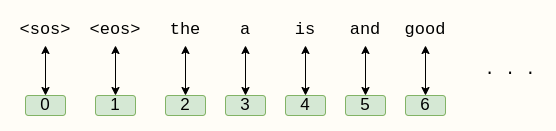

The diagram above was exported from draw.io. Its source (the exported page's mxGraphModel, read from the mxfile embedded in the PNG):
<mxGraphModel dx="1350" dy="878" grid="1" gridSize="10" guides="1" tooltips="1" connect="1" arrows="1" fold="1" page="1" pageScale="1" pageWidth="850" pageHeight="1100" background="#FFFDF7" math="0" shadow="0">
  <root>
    <mxCell id="BD7J5GnOU9z9HoIJGaB3-0" />
    <mxCell id="BD7J5GnOU9z9HoIJGaB3-1" parent="BD7J5GnOU9z9HoIJGaB3-0" />
    <mxCell id="5ipaL2dhz72wgZNgLsSP-0" value="&lt;font style=&quot;font-size: 17px;&quot;&gt;&amp;lt;sos&amp;gt;&lt;/font&gt;" style="text;html=1;strokeColor=none;fillColor=none;align=center;verticalAlign=middle;whiteSpace=wrap;rounded=0;fontFamily=Courier New;fontSize=17;" vertex="1" parent="BD7J5GnOU9z9HoIJGaB3-1">
      <mxGeometry x="205" y="30" width="60" height="30" as="geometry" />
    </mxCell>
    <mxCell id="U1LqS_woXCBxSwdNxXGE-0" value="&lt;font style=&quot;font-size: 17px;&quot;&gt;&amp;lt;eos&amp;gt;&lt;/font&gt;" style="text;html=1;strokeColor=none;fillColor=none;align=center;verticalAlign=middle;whiteSpace=wrap;rounded=0;fontFamily=Courier New;fontSize=17;" vertex="1" parent="BD7J5GnOU9z9HoIJGaB3-1">
      <mxGeometry x="275" y="30" width="60" height="30" as="geometry" />
    </mxCell>
    <mxCell id="U1LqS_woXCBxSwdNxXGE-1" value="the" style="text;html=1;strokeColor=none;fillColor=none;align=center;verticalAlign=middle;whiteSpace=wrap;rounded=0;fontFamily=Courier New;fontSize=17;" vertex="1" parent="BD7J5GnOU9z9HoIJGaB3-1">
      <mxGeometry x="345" y="30" width="60" height="30" as="geometry" />
    </mxCell>
    <mxCell id="U1LqS_woXCBxSwdNxXGE-2" value="a" style="text;html=1;strokeColor=none;fillColor=none;align=center;verticalAlign=middle;whiteSpace=wrap;rounded=0;fontFamily=Courier New;fontSize=17;" vertex="1" parent="BD7J5GnOU9z9HoIJGaB3-1">
      <mxGeometry x="405" y="30" width="60" height="30" as="geometry" />
    </mxCell>
    <mxCell id="U1LqS_woXCBxSwdNxXGE-3" value="is" style="text;html=1;strokeColor=none;fillColor=none;align=center;verticalAlign=middle;whiteSpace=wrap;rounded=0;fontFamily=Courier New;fontSize=17;" vertex="1" parent="BD7J5GnOU9z9HoIJGaB3-1">
      <mxGeometry x="465" y="30" width="60" height="30" as="geometry" />
    </mxCell>
    <mxCell id="U1LqS_woXCBxSwdNxXGE-4" value="and" style="text;html=1;strokeColor=none;fillColor=none;align=center;verticalAlign=middle;whiteSpace=wrap;rounded=0;fontFamily=Courier New;fontSize=17;" vertex="1" parent="BD7J5GnOU9z9HoIJGaB3-1">
      <mxGeometry x="525" y="30" width="60" height="30" as="geometry" />
    </mxCell>
    <mxCell id="U1LqS_woXCBxSwdNxXGE-5" value="good" style="text;html=1;strokeColor=none;fillColor=none;align=center;verticalAlign=middle;whiteSpace=wrap;rounded=0;fontFamily=Courier New;fontSize=17;" vertex="1" parent="BD7J5GnOU9z9HoIJGaB3-1">
      <mxGeometry x="585" y="30" width="60" height="30" as="geometry" />
    </mxCell>
    <mxCell id="duNARXVoLzSwlN-iR_-z-0" value="0" style="rounded=1;whiteSpace=wrap;html=1;fontSize=17;fillColor=#d5e8d4;strokeColor=#82b366;" vertex="1" parent="BD7J5GnOU9z9HoIJGaB3-1">
      <mxGeometry x="215" y="110" width="40" height="20" as="geometry" />
    </mxCell>
    <mxCell id="duNARXVoLzSwlN-iR_-z-1" value="1" style="rounded=1;whiteSpace=wrap;html=1;fontSize=17;fillColor=#d5e8d4;strokeColor=#82b366;" vertex="1" parent="BD7J5GnOU9z9HoIJGaB3-1">
      <mxGeometry x="285" y="110" width="40" height="20" as="geometry" />
    </mxCell>
    <mxCell id="duNARXVoLzSwlN-iR_-z-2" value="2" style="rounded=1;whiteSpace=wrap;html=1;fontSize=17;fillColor=#d5e8d4;strokeColor=#82b366;" vertex="1" parent="BD7J5GnOU9z9HoIJGaB3-1">
      <mxGeometry x="355" y="110" width="40" height="20" as="geometry" />
    </mxCell>
    <mxCell id="duNARXVoLzSwlN-iR_-z-3" value="3" style="rounded=1;whiteSpace=wrap;html=1;fontSize=17;fillColor=#d5e8d4;strokeColor=#82b366;" vertex="1" parent="BD7J5GnOU9z9HoIJGaB3-1">
      <mxGeometry x="415" y="110" width="40" height="20" as="geometry" />
    </mxCell>
    <mxCell id="duNARXVoLzSwlN-iR_-z-4" value="4" style="rounded=1;whiteSpace=wrap;html=1;fontSize=17;fillColor=#d5e8d4;strokeColor=#82b366;" vertex="1" parent="BD7J5GnOU9z9HoIJGaB3-1">
      <mxGeometry x="475" y="110" width="40" height="20" as="geometry" />
    </mxCell>
    <mxCell id="duNARXVoLzSwlN-iR_-z-5" value="5" style="rounded=1;whiteSpace=wrap;html=1;fontSize=17;fillColor=#d5e8d4;strokeColor=#82b366;" vertex="1" parent="BD7J5GnOU9z9HoIJGaB3-1">
      <mxGeometry x="535" y="110" width="40" height="20" as="geometry" />
    </mxCell>
    <mxCell id="duNARXVoLzSwlN-iR_-z-6" value="6" style="rounded=1;whiteSpace=wrap;html=1;fontSize=17;fillColor=#d5e8d4;strokeColor=#82b366;" vertex="1" parent="BD7J5GnOU9z9HoIJGaB3-1">
      <mxGeometry x="595" y="110" width="40" height="20" as="geometry" />
    </mxCell>
    <mxCell id="duNARXVoLzSwlN-iR_-z-7" value=". . ." style="text;html=1;strokeColor=none;fillColor=none;align=center;verticalAlign=middle;whiteSpace=wrap;rounded=0;fontFamily=Courier New;fontSize=17;" vertex="1" parent="BD7J5GnOU9z9HoIJGaB3-1">
      <mxGeometry x="670" y="70" width="60" height="30" as="geometry" />
    </mxCell>
    <mxCell id="duNARXVoLzSwlN-iR_-z-8" value="" style="endArrow=classic;startArrow=classic;html=1;rounded=0;fontSize=17;entryX=0.5;entryY=1;entryDx=0;entryDy=0;exitX=0.5;exitY=0;exitDx=0;exitDy=0;" edge="1" parent="BD7J5GnOU9z9HoIJGaB3-1" source="duNARXVoLzSwlN-iR_-z-0" target="5ipaL2dhz72wgZNgLsSP-0">
      <mxGeometry width="50" height="50" relative="1" as="geometry">
        <mxPoint x="120" y="130" as="sourcePoint" />
        <mxPoint x="170" y="80" as="targetPoint" />
      </mxGeometry>
    </mxCell>
    <mxCell id="duNARXVoLzSwlN-iR_-z-9" value="" style="endArrow=classic;startArrow=classic;html=1;rounded=0;fontSize=17;entryX=0.5;entryY=1;entryDx=0;entryDy=0;exitX=0.5;exitY=0;exitDx=0;exitDy=0;" edge="1" parent="BD7J5GnOU9z9HoIJGaB3-1" source="duNARXVoLzSwlN-iR_-z-1" target="U1LqS_woXCBxSwdNxXGE-0">
      <mxGeometry width="50" height="50" relative="1" as="geometry">
        <mxPoint x="245" y="120" as="sourcePoint" />
        <mxPoint x="245" y="70" as="targetPoint" />
        <Array as="points" />
      </mxGeometry>
    </mxCell>
    <mxCell id="duNARXVoLzSwlN-iR_-z-10" value="" style="endArrow=classic;startArrow=classic;html=1;rounded=0;fontSize=17;exitX=0.5;exitY=0;exitDx=0;exitDy=0;" edge="1" parent="BD7J5GnOU9z9HoIJGaB3-1" source="duNARXVoLzSwlN-iR_-z-2" target="U1LqS_woXCBxSwdNxXGE-1">
      <mxGeometry width="50" height="50" relative="1" as="geometry">
        <mxPoint x="240" y="270" as="sourcePoint" />
        <mxPoint x="290" y="220" as="targetPoint" />
      </mxGeometry>
    </mxCell>
    <mxCell id="duNARXVoLzSwlN-iR_-z-11" value="" style="endArrow=classic;startArrow=classic;html=1;rounded=0;fontSize=17;exitX=0.5;exitY=0;exitDx=0;exitDy=0;entryX=0.5;entryY=1;entryDx=0;entryDy=0;" edge="1" parent="BD7J5GnOU9z9HoIJGaB3-1" source="duNARXVoLzSwlN-iR_-z-3" target="U1LqS_woXCBxSwdNxXGE-2">
      <mxGeometry width="50" height="50" relative="1" as="geometry">
        <mxPoint x="390" y="100" as="sourcePoint" />
        <mxPoint x="440" y="50" as="targetPoint" />
      </mxGeometry>
    </mxCell>
    <mxCell id="duNARXVoLzSwlN-iR_-z-12" value="" style="endArrow=classic;startArrow=classic;html=1;rounded=0;fontSize=17;exitX=0.5;exitY=0;exitDx=0;exitDy=0;entryX=0.5;entryY=1;entryDx=0;entryDy=0;" edge="1" parent="BD7J5GnOU9z9HoIJGaB3-1" source="duNARXVoLzSwlN-iR_-z-6" target="U1LqS_woXCBxSwdNxXGE-5">
      <mxGeometry width="50" height="50" relative="1" as="geometry">
        <mxPoint x="560" y="110" as="sourcePoint" />
        <mxPoint x="620" y="50" as="targetPoint" />
      </mxGeometry>
    </mxCell>
    <mxCell id="duNARXVoLzSwlN-iR_-z-13" value="" style="endArrow=classic;startArrow=classic;html=1;rounded=0;fontSize=17;exitX=0.5;exitY=0;exitDx=0;exitDy=0;" edge="1" parent="BD7J5GnOU9z9HoIJGaB3-1" source="duNARXVoLzSwlN-iR_-z-5" target="U1LqS_woXCBxSwdNxXGE-4">
      <mxGeometry width="50" height="50" relative="1" as="geometry">
        <mxPoint x="515" y="110" as="sourcePoint" />
        <mxPoint x="565" y="60" as="targetPoint" />
      </mxGeometry>
    </mxCell>
    <mxCell id="duNARXVoLzSwlN-iR_-z-14" value="" style="endArrow=classic;startArrow=classic;html=1;rounded=0;fontSize=17;entryX=0.5;entryY=1;entryDx=0;entryDy=0;exitX=0.5;exitY=0;exitDx=0;exitDy=0;" edge="1" parent="BD7J5GnOU9z9HoIJGaB3-1" source="duNARXVoLzSwlN-iR_-z-4" target="U1LqS_woXCBxSwdNxXGE-3">
      <mxGeometry width="50" height="50" relative="1" as="geometry">
        <mxPoint x="280" y="310" as="sourcePoint" />
        <mxPoint x="330" y="260" as="targetPoint" />
      </mxGeometry>
    </mxCell>
  </root>
</mxGraphModel>